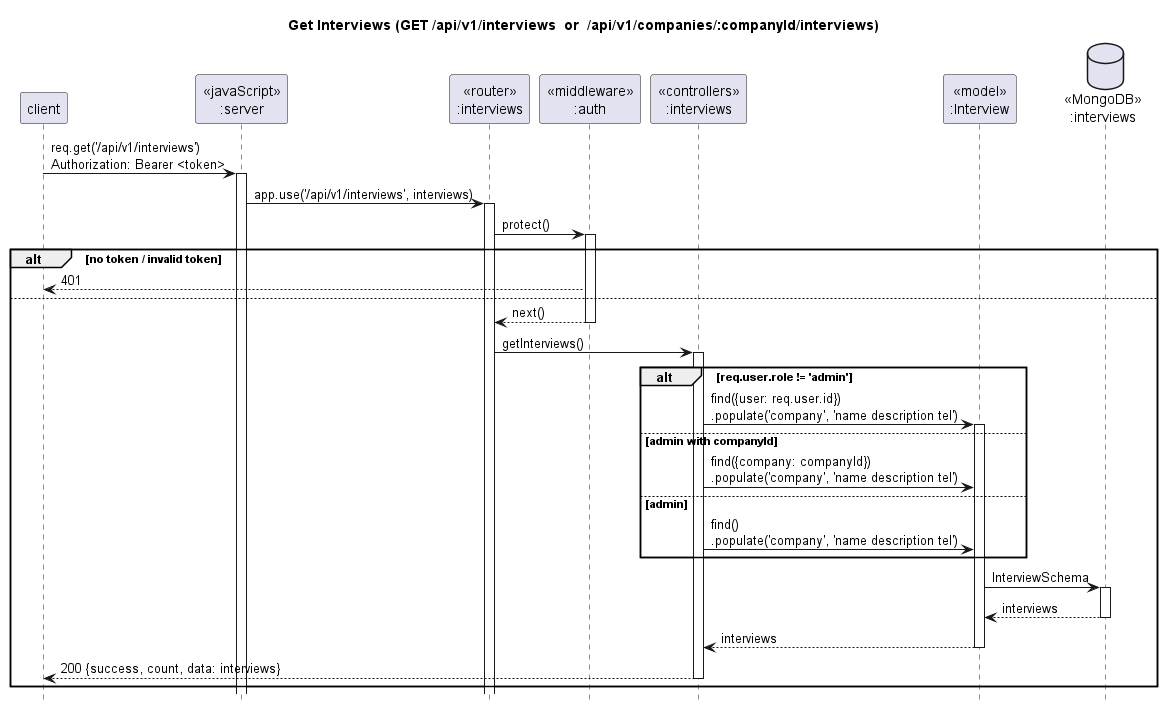

The diagram above was rendered by PlantUML. Its source (embedded in the PNG):
@startuml seq-10-get-interviews
title Get Interviews (GET /api/v1/interviews  or  /api/v1/companies/:companyId/interviews)
hide footbox
participant "client" as client
participant "<<javaScript>>\n:server" as server
participant "<<router>>\n:interviews" as routerInterviews
participant "<<middleware>>\n:auth" as mwAuth
participant "<<controllers>>\n:interviews" as ctrlInterviews
participant "<<model>>\n:Interview" as modelInterview
database "<<MongoDB>>\n:interviews" as dbInterviews

client -> server ++ : req.get('/api/v1/interviews')\nAuthorization: Bearer <token>
server -> routerInterviews ++ : app.use('/api/v1/interviews', interviews)
routerInterviews -> mwAuth ++ : protect()
alt no token / invalid token
  mwAuth --> client : 401
else
  mwAuth --> routerInterviews -- : next()
  routerInterviews -> ctrlInterviews ++ : getInterviews()
  alt req.user.role != 'admin'
    ctrlInterviews -> modelInterview ++ : find({user: req.user.id})\n.populate('company', 'name description tel')
  else admin with companyId
    ctrlInterviews -> modelInterview : find({company: companyId})\n.populate('company', 'name description tel')
  else admin
    ctrlInterviews -> modelInterview : find()\n.populate('company', 'name description tel')
  end
  modelInterview -> dbInterviews ++ : InterviewSchema
  dbInterviews --> modelInterview -- : interviews
  modelInterview --> ctrlInterviews -- : interviews
  ctrlInterviews --> client -- : 200 {success, count, data: interviews}
end
@enduml